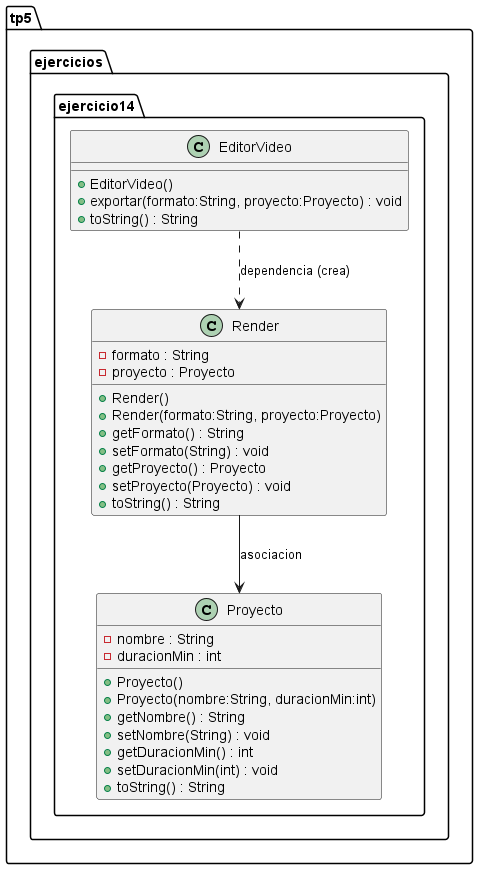

The diagram above was rendered by PlantUML. Its source (embedded in the PNG):
@startuml
package tp5.ejercicios.ejercicio14 {
  class Render {
    - formato : String
    - proyecto : Proyecto
    + Render()
    + Render(formato:String, proyecto:Proyecto)
    + getFormato() : String
    + setFormato(String) : void
    + getProyecto() : Proyecto
    + setProyecto(Proyecto) : void
    + toString() : String
  }

  class Proyecto {
    - nombre : String
    - duracionMin : int
    + Proyecto()
    + Proyecto(nombre:String, duracionMin:int)
    + getNombre() : String
    + setNombre(String) : void
    + getDuracionMin() : int
    + setDuracionMin(int) : void
    + toString() : String
  }

  class EditorVideo {
    + EditorVideo()
    + exportar(formato:String, proyecto:Proyecto) : void
    + toString() : String
  }

  ' Asociacion unidireccional: Render -> Proyecto
  Render --> Proyecto : asociacion

  ' Dependencia de creacion: EditorVideo crea Render dentro de exportar()
  EditorVideo ..> Render : dependencia (crea)
}
@enduml